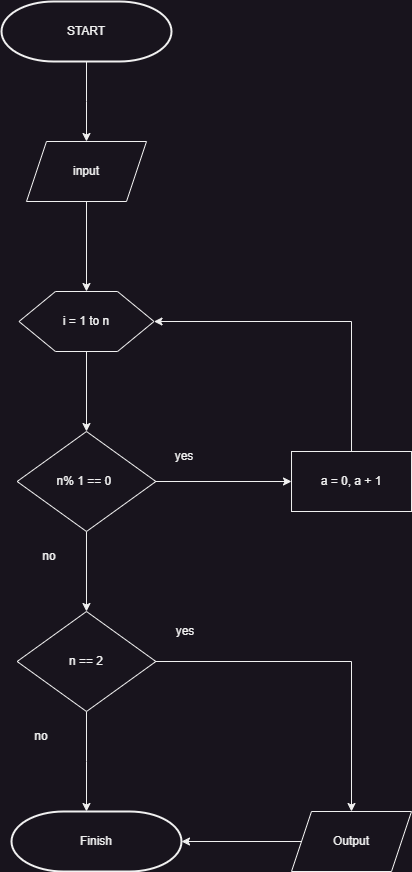

The diagram above was exported from draw.io. Its source (the exported page's mxGraphModel, read from the mxfile embedded in the PNG):
<mxGraphModel dx="880" dy="492" grid="1" gridSize="10" guides="1" tooltips="1" connect="1" arrows="1" fold="1" page="1" pageScale="1" pageWidth="850" pageHeight="1100" math="0" shadow="0">
  <root>
    <mxCell id="0" />
    <mxCell id="1" parent="0" />
    <mxCell id="LeoI_MuqalyyETj5NKY8-14" value="" style="edgeStyle=orthogonalEdgeStyle;rounded=0;orthogonalLoop=1;jettySize=auto;html=1;" parent="1" source="LeoI_MuqalyyETj5NKY8-1" edge="1">
      <mxGeometry relative="1" as="geometry">
        <mxPoint x="285" y="170" as="targetPoint" />
      </mxGeometry>
    </mxCell>
    <mxCell id="LeoI_MuqalyyETj5NKY8-1" value="START" style="strokeWidth=2;html=1;shape=mxgraph.flowchart.terminator;whiteSpace=wrap;" parent="1" vertex="1">
      <mxGeometry x="200" y="30" width="170" height="60" as="geometry" />
    </mxCell>
    <mxCell id="LeoI_MuqalyyETj5NKY8-16" value="" style="edgeStyle=orthogonalEdgeStyle;rounded=0;orthogonalLoop=1;jettySize=auto;html=1;" parent="1" edge="1">
      <mxGeometry relative="1" as="geometry">
        <mxPoint x="285" y="230" as="sourcePoint" />
        <mxPoint x="285" y="320" as="targetPoint" />
      </mxGeometry>
    </mxCell>
    <mxCell id="LeoI_MuqalyyETj5NKY8-21" value="" style="edgeStyle=orthogonalEdgeStyle;rounded=0;orthogonalLoop=1;jettySize=auto;html=1;" parent="1" source="LeoI_MuqalyyETj5NKY8-18" target="LeoI_MuqalyyETj5NKY8-20" edge="1">
      <mxGeometry relative="1" as="geometry" />
    </mxCell>
    <mxCell id="LeoI_MuqalyyETj5NKY8-18" value="" style="verticalLabelPosition=bottom;verticalAlign=top;html=1;shape=hexagon;perimeter=hexagonPerimeter2;arcSize=6;size=0.27;" parent="1" vertex="1">
      <mxGeometry x="217.5" y="320" width="135" height="60" as="geometry" />
    </mxCell>
    <mxCell id="LeoI_MuqalyyETj5NKY8-46" value="" style="edgeStyle=orthogonalEdgeStyle;rounded=0;orthogonalLoop=1;jettySize=auto;html=1;" parent="1" source="LeoI_MuqalyyETj5NKY8-20" target="LeoI_MuqalyyETj5NKY8-45" edge="1">
      <mxGeometry relative="1" as="geometry" />
    </mxCell>
    <mxCell id="LeoI_MuqalyyETj5NKY8-49" value="" style="edgeStyle=orthogonalEdgeStyle;rounded=0;orthogonalLoop=1;jettySize=auto;html=1;" parent="1" source="LeoI_MuqalyyETj5NKY8-20" target="LeoI_MuqalyyETj5NKY8-48" edge="1">
      <mxGeometry relative="1" as="geometry" />
    </mxCell>
    <mxCell id="LeoI_MuqalyyETj5NKY8-20" value="" style="rhombus;whiteSpace=wrap;html=1;verticalAlign=top;arcSize=6;" parent="1" vertex="1">
      <mxGeometry x="215.62" y="460" width="138.75" height="100" as="geometry" />
    </mxCell>
    <mxCell id="LeoI_MuqalyyETj5NKY8-29" value="" style="shape=parallelogram;perimeter=parallelogramPerimeter;whiteSpace=wrap;html=1;fixedSize=1;" parent="1" vertex="1">
      <mxGeometry x="224.99" y="170" width="120" height="60" as="geometry" />
    </mxCell>
    <mxCell id="LeoI_MuqalyyETj5NKY8-30" value="input" style="text;html=1;strokeColor=none;fillColor=none;align=center;verticalAlign=middle;whiteSpace=wrap;rounded=0;" parent="1" vertex="1">
      <mxGeometry x="254.99" y="185" width="60" height="30" as="geometry" />
    </mxCell>
    <mxCell id="LeoI_MuqalyyETj5NKY8-43" value="i = 1 to n" style="text;html=1;strokeColor=none;fillColor=none;align=center;verticalAlign=middle;whiteSpace=wrap;rounded=0;" parent="1" vertex="1">
      <mxGeometry x="254.99" y="335" width="60" height="30" as="geometry" />
    </mxCell>
    <mxCell id="LeoI_MuqalyyETj5NKY8-44" value="n% 1 == 0&amp;nbsp;" style="text;html=1;strokeColor=none;fillColor=none;align=center;verticalAlign=middle;whiteSpace=wrap;rounded=0;" parent="1" vertex="1">
      <mxGeometry x="247.49" y="495" width="75.01" height="30" as="geometry" />
    </mxCell>
    <mxCell id="LeoI_MuqalyyETj5NKY8-50" style="edgeStyle=orthogonalEdgeStyle;rounded=0;orthogonalLoop=1;jettySize=auto;html=1;exitX=0.5;exitY=0;exitDx=0;exitDy=0;" parent="1" source="LeoI_MuqalyyETj5NKY8-45" target="LeoI_MuqalyyETj5NKY8-18" edge="1">
      <mxGeometry relative="1" as="geometry">
        <Array as="points">
          <mxPoint x="550" y="350" />
        </Array>
      </mxGeometry>
    </mxCell>
    <mxCell id="LeoI_MuqalyyETj5NKY8-45" value="" style="whiteSpace=wrap;html=1;verticalAlign=top;arcSize=6;" parent="1" vertex="1">
      <mxGeometry x="490.005" y="480" width="120" height="60" as="geometry" />
    </mxCell>
    <mxCell id="LeoI_MuqalyyETj5NKY8-47" value="a = 0, a + 1" style="text;html=1;strokeColor=none;fillColor=none;align=center;verticalAlign=middle;whiteSpace=wrap;rounded=0;" parent="1" vertex="1">
      <mxGeometry x="511.88" y="495" width="76.26" height="30" as="geometry" />
    </mxCell>
    <mxCell id="LeoI_MuqalyyETj5NKY8-53" style="edgeStyle=orthogonalEdgeStyle;rounded=0;orthogonalLoop=1;jettySize=auto;html=1;exitX=1;exitY=0.5;exitDx=0;exitDy=0;" parent="1" source="LeoI_MuqalyyETj5NKY8-48" target="LeoI_MuqalyyETj5NKY8-54" edge="1">
      <mxGeometry relative="1" as="geometry">
        <mxPoint x="430" y="750" as="targetPoint" />
      </mxGeometry>
    </mxCell>
    <mxCell id="LeoI_MuqalyyETj5NKY8-59" style="edgeStyle=orthogonalEdgeStyle;rounded=0;orthogonalLoop=1;jettySize=auto;html=1;exitX=0.5;exitY=1;exitDx=0;exitDy=0;" parent="1" source="LeoI_MuqalyyETj5NKY8-48" edge="1">
      <mxGeometry relative="1" as="geometry">
        <mxPoint x="285" y="840" as="targetPoint" />
      </mxGeometry>
    </mxCell>
    <mxCell id="LeoI_MuqalyyETj5NKY8-48" value="" style="rhombus;whiteSpace=wrap;html=1;verticalAlign=top;arcSize=6;" parent="1" vertex="1">
      <mxGeometry x="215.62" y="640" width="138.75" height="100" as="geometry" />
    </mxCell>
    <mxCell id="LeoI_MuqalyyETj5NKY8-51" value="n == 2" style="text;html=1;strokeColor=none;fillColor=none;align=center;verticalAlign=middle;whiteSpace=wrap;rounded=0;" parent="1" vertex="1">
      <mxGeometry x="255" y="675" width="60" height="30" as="geometry" />
    </mxCell>
    <mxCell id="LeoI_MuqalyyETj5NKY8-61" style="edgeStyle=orthogonalEdgeStyle;rounded=0;orthogonalLoop=1;jettySize=auto;html=1;" parent="1" source="LeoI_MuqalyyETj5NKY8-54" target="LeoI_MuqalyyETj5NKY8-60" edge="1">
      <mxGeometry relative="1" as="geometry" />
    </mxCell>
    <mxCell id="LeoI_MuqalyyETj5NKY8-54" value="" style="shape=parallelogram;perimeter=parallelogramPerimeter;whiteSpace=wrap;html=1;fixedSize=1;" parent="1" vertex="1">
      <mxGeometry x="490" y="840.0000000000002" width="120" height="60" as="geometry" />
    </mxCell>
    <mxCell id="LeoI_MuqalyyETj5NKY8-55" value="Output" style="text;html=1;strokeColor=none;fillColor=none;align=center;verticalAlign=middle;whiteSpace=wrap;rounded=0;" parent="1" vertex="1">
      <mxGeometry x="520" y="852.5" width="60" height="35" as="geometry" />
    </mxCell>
    <mxCell id="LeoI_MuqalyyETj5NKY8-60" value="Finish" style="strokeWidth=2;html=1;shape=mxgraph.flowchart.terminator;whiteSpace=wrap;" parent="1" vertex="1">
      <mxGeometry x="210" y="840" width="170" height="60" as="geometry" />
    </mxCell>
    <mxCell id="LeoI_MuqalyyETj5NKY8-62" value="yes" style="text;html=1;strokeColor=none;fillColor=none;align=center;verticalAlign=middle;whiteSpace=wrap;rounded=0;" parent="1" vertex="1">
      <mxGeometry x="352.5" y="470" width="60" height="30" as="geometry" />
    </mxCell>
    <mxCell id="LeoI_MuqalyyETj5NKY8-63" value="no" style="text;html=1;strokeColor=none;fillColor=none;align=center;verticalAlign=middle;whiteSpace=wrap;rounded=0;" parent="1" vertex="1">
      <mxGeometry x="217.5" y="570" width="60" height="30" as="geometry" />
    </mxCell>
    <mxCell id="LeoI_MuqalyyETj5NKY8-64" value="yes" style="text;html=1;strokeColor=none;fillColor=none;align=center;verticalAlign=middle;whiteSpace=wrap;rounded=0;" parent="1" vertex="1">
      <mxGeometry x="354.37" y="645" width="60" height="30" as="geometry" />
    </mxCell>
    <mxCell id="LeoI_MuqalyyETj5NKY8-65" value="no" style="text;html=1;strokeColor=none;fillColor=none;align=center;verticalAlign=middle;whiteSpace=wrap;rounded=0;" parent="1" vertex="1">
      <mxGeometry x="210" y="750" width="60" height="30" as="geometry" />
    </mxCell>
  </root>
</mxGraphModel>